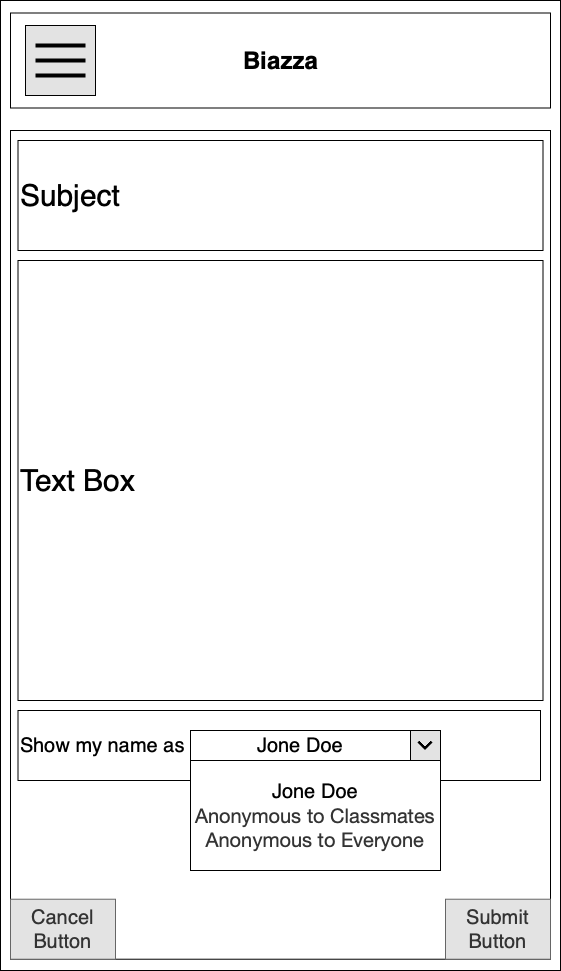

The diagram above was exported from draw.io. Its source (the exported page's mxGraphModel, read from the mxfile embedded in the PNG):
<mxGraphModel dx="1308" dy="898" grid="1" gridSize="10" guides="1" tooltips="1" connect="1" arrows="1" fold="1" page="1" pageScale="1" pageWidth="850" pageHeight="1100" math="0" shadow="0">
  <root>
    <mxCell id="m5ELLpXEQzz4z2YClYNJ-0" />
    <mxCell id="m5ELLpXEQzz4z2YClYNJ-1" parent="m5ELLpXEQzz4z2YClYNJ-0" />
    <mxCell id="42oNj-SsNOBYD9cFfS6g-0" value="" style="rounded=0;whiteSpace=wrap;html=1;" vertex="1" parent="m5ELLpXEQzz4z2YClYNJ-1">
      <mxGeometry x="170" y="60" width="560" height="970" as="geometry" />
    </mxCell>
    <mxCell id="42oNj-SsNOBYD9cFfS6g-1" value="" style="rounded=0;whiteSpace=wrap;html=1;" vertex="1" parent="m5ELLpXEQzz4z2YClYNJ-1">
      <mxGeometry x="180" y="190" width="540" height="828.72" as="geometry" />
    </mxCell>
    <mxCell id="u4_MSX-xsPqzv2wtjamE-1" value="" style="rounded=0;whiteSpace=wrap;html=1;" parent="m5ELLpXEQzz4z2YClYNJ-1" vertex="1">
      <mxGeometry x="180" y="72.5" width="540" height="95" as="geometry" />
    </mxCell>
    <mxCell id="u4_MSX-xsPqzv2wtjamE-2" value="Biazza" style="text;strokeColor=none;fillColor=none;html=1;fontSize=24;fontStyle=1;verticalAlign=middle;align=center;" parent="m5ELLpXEQzz4z2YClYNJ-1" vertex="1">
      <mxGeometry x="400" y="100" width="100" height="40" as="geometry" />
    </mxCell>
    <mxCell id="u4_MSX-xsPqzv2wtjamE-3" value="" style="whiteSpace=wrap;html=1;aspect=fixed;fillColor=#E3E3E3;" parent="m5ELLpXEQzz4z2YClYNJ-1" vertex="1">
      <mxGeometry x="195" y="85" width="70" height="70" as="geometry" />
    </mxCell>
    <mxCell id="u4_MSX-xsPqzv2wtjamE-4" value="" style="line;strokeWidth=4;html=1;perimeter=backbonePerimeter;points=[];outlineConnect=0;" parent="m5ELLpXEQzz4z2YClYNJ-1" vertex="1">
      <mxGeometry x="205" y="100" width="50" height="10" as="geometry" />
    </mxCell>
    <mxCell id="u4_MSX-xsPqzv2wtjamE-5" value="" style="line;strokeWidth=4;html=1;perimeter=backbonePerimeter;points=[];outlineConnect=0;" parent="m5ELLpXEQzz4z2YClYNJ-1" vertex="1">
      <mxGeometry x="205" y="115" width="50" height="10" as="geometry" />
    </mxCell>
    <mxCell id="u4_MSX-xsPqzv2wtjamE-6" value="" style="line;strokeWidth=4;html=1;perimeter=backbonePerimeter;points=[];outlineConnect=0;" parent="m5ELLpXEQzz4z2YClYNJ-1" vertex="1">
      <mxGeometry x="205" y="130" width="50" height="10" as="geometry" />
    </mxCell>
    <mxCell id="u4_MSX-xsPqzv2wtjamE-10" value="&lt;span style=&quot;font-size: 30px&quot;&gt;Text Box&lt;/span&gt;" style="rounded=0;whiteSpace=wrap;html=1;align=left;" parent="m5ELLpXEQzz4z2YClYNJ-1" vertex="1">
      <mxGeometry x="187.5" y="320" width="525" height="440" as="geometry" />
    </mxCell>
    <mxCell id="u4_MSX-xsPqzv2wtjamE-11" value="&lt;div&gt;&lt;span&gt;&lt;font style=&quot;font-size: 30px&quot;&gt;Subject&lt;/font&gt;&lt;/span&gt;&lt;/div&gt;" style="rounded=0;whiteSpace=wrap;html=1;align=left;" parent="m5ELLpXEQzz4z2YClYNJ-1" vertex="1">
      <mxGeometry x="187.5" y="200" width="525" height="110" as="geometry" />
    </mxCell>
    <mxCell id="pBsODnk4UnPT7PEaCKeX-0" value="&lt;font style=&quot;font-size: 20px&quot;&gt;Cancel Button&lt;/font&gt;" style="rounded=0;whiteSpace=wrap;html=1;fillColor=#E3E3E3;strokeColor=#666666;fontColor=#333333;" parent="m5ELLpXEQzz4z2YClYNJ-1" vertex="1">
      <mxGeometry x="180" y="958.72" width="105" height="60" as="geometry" />
    </mxCell>
    <mxCell id="pBsODnk4UnPT7PEaCKeX-1" value="&lt;font style=&quot;font-size: 20px&quot;&gt;Submit Button&lt;/font&gt;" style="rounded=0;whiteSpace=wrap;html=1;fillColor=#E3E3E3;strokeColor=#666666;fontColor=#333333;" parent="m5ELLpXEQzz4z2YClYNJ-1" vertex="1">
      <mxGeometry x="615" y="958.72" width="105" height="60" as="geometry" />
    </mxCell>
    <mxCell id="pBsODnk4UnPT7PEaCKeX-2" value="&lt;font style=&quot;font-size: 20px&quot;&gt;Show my name as&lt;br&gt;&lt;/font&gt;" style="rounded=0;whiteSpace=wrap;html=1;align=left;" parent="m5ELLpXEQzz4z2YClYNJ-1" vertex="1">
      <mxGeometry x="187.5" y="770" width="522.5" height="70" as="geometry" />
    </mxCell>
    <mxCell id="pBsODnk4UnPT7PEaCKeX-4" value="&lt;div&gt;&lt;span style=&quot;font-size: 20px&quot;&gt;Jone Doe&lt;/span&gt;&lt;/div&gt;&lt;span style=&quot;white-space: normal ; font-size: 20px ; color: rgb(51 , 51 , 51) ; font-family: &amp;#34;helvetica neue&amp;#34; , &amp;#34;helvetica&amp;#34; , &amp;#34;arial&amp;#34; , sans-serif ; background-color: rgb(255 , 255 , 255)&quot;&gt;Anonymous to Classmates&lt;br&gt;Anonymous to Everyone&lt;/span&gt;" style="rounded=0;whiteSpace=wrap;html=1;align=center;" parent="m5ELLpXEQzz4z2YClYNJ-1" vertex="1">
      <mxGeometry x="360" y="820" width="250" height="110" as="geometry" />
    </mxCell>
    <mxCell id="pBsODnk4UnPT7PEaCKeX-6" value="&lt;font style=&quot;font-size: 20px&quot;&gt;Jone Doe&lt;/font&gt;" style="rounded=0;whiteSpace=wrap;html=1;" parent="m5ELLpXEQzz4z2YClYNJ-1" vertex="1">
      <mxGeometry x="360" y="790" width="220" height="30" as="geometry" />
    </mxCell>
    <mxCell id="pBsODnk4UnPT7PEaCKeX-9" value="" style="whiteSpace=wrap;html=1;aspect=fixed;fillColor=#E3E3E3;" parent="m5ELLpXEQzz4z2YClYNJ-1" vertex="1">
      <mxGeometry x="580" y="790" width="30" height="30" as="geometry" />
    </mxCell>
    <mxCell id="pBsODnk4UnPT7PEaCKeX-18" value="" style="shape=image;html=1;verticalAlign=top;verticalLabelPosition=bottom;labelBackgroundColor=#ffffff;imageAspect=0;aspect=fixed;image=https://cdn3.iconfinder.com/data/icons/google-material-design-icons/48/ic_expand_more_48px-128.png;fillColor=#f5f5f5;strokeColor=#666666;fontColor=#333333;imageBackground=none;" parent="m5ELLpXEQzz4z2YClYNJ-1" vertex="1">
      <mxGeometry x="580" y="790" width="30" height="30" as="geometry" />
    </mxCell>
  </root>
</mxGraphModel>